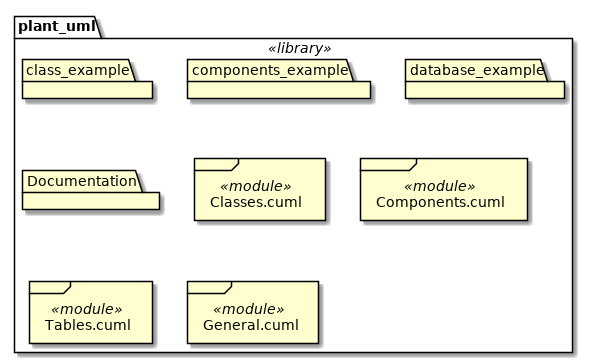

The diagram above was rendered by PlantUML. Its source (embedded in the PNG):
@startuml plant_uml_components


















package "plant_uml" <<library>> {
    folder class_example
    
    folder components_example
    
    folder database_example
    
    folder Documentation
    
    frame "Classes.cuml" <<module>>
    
    frame "Components.cuml" <<module>>
    
    frame "Tables.cuml" <<module>>
    
    frame "General.cuml" <<module>>
}

@enduml